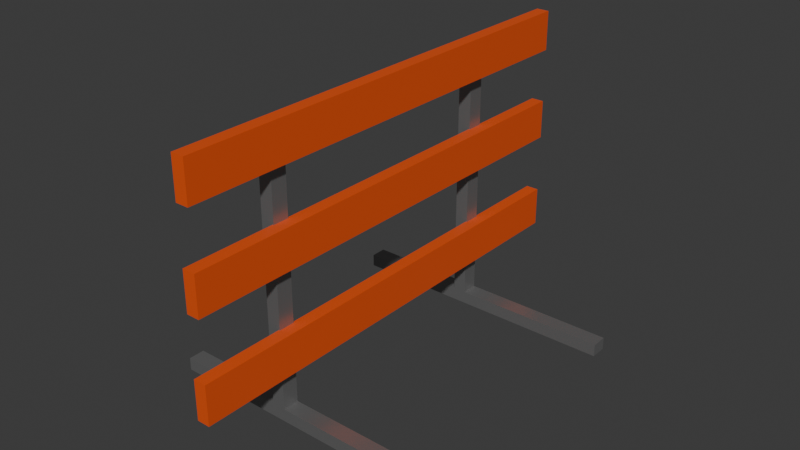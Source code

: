 # Source: Multi_BarricadeWIP.blend  (saved by Blender 4.5.87; exported with 4.5.12 LTS)
import bpy
from mathutils import Matrix  # noqa: F401  (used for matrix-valued properties, if any)

bpy.ops.wm.read_factory_settings(use_empty=True)
scene = bpy.context.scene
scene.name = 'Scene'

# ---- collections
col_collection = bpy.data.collections.new('Collection'); scene.collection.children.link(col_collection)

# ---- materials (node trees are filled in below, after node groups)
mat_material_001 = bpy.data.materials.new('Material.001')
mat_material_001.alpha_threshold = 0.0
mat_material_001.roughness = 0.5
mat_material_001.line_color = (0.0, 0.0, 0.0, 1.0)
mat_material_002 = bpy.data.materials.new('Material.002')
mat_material_002.alpha_threshold = 0.0
mat_material_002.roughness = 0.5
mat_material_002.line_color = (0.0, 0.0, 0.0, 1.0)

# ---- material node trees
mat_material_001.use_nodes = True; mat_material_001.node_tree.nodes.clear()
_N = mat_material_001.node_tree.nodes; _L = mat_material_001.node_tree.links
n0 = _N.new('ShaderNodeOutputMaterial'); n0.name = 'Material Output'; n0.location = (300, 300)
n1 = _N.new('ShaderNodeBsdfPrincipled'); n1.name = 'Principled BSDF'; n1.location = (10, 300)
n1.inputs[0].default_value = (0.3127, 0.3127, 0.3127, 1.0)
n1.inputs[1].default_value = 0.6614
n1.inputs[2].default_value = 0.3346
n1.inputs[3].default_value = 1.45
_L.new(n1.outputs[0], n0.inputs[0])
n0.is_active_output = True
mat_material_002.use_nodes = True; mat_material_002.node_tree.nodes.clear()
_N = mat_material_002.node_tree.nodes; _L = mat_material_002.node_tree.links
n0 = _N.new('ShaderNodeOutputMaterial'); n0.name = 'Material Output'; n0.location = (300, 300)
n1 = _N.new('ShaderNodeBsdfPrincipled'); n1.name = 'Principled BSDF'; n1.location = (10, 300)
n1.inputs[0].default_value = (0.8, 0.09019, 0.01584, 1.0)
n1.inputs[3].default_value = 1.45
_L.new(n1.outputs[0], n0.inputs[0])
n0.is_active_output = True

# ---- world
world_world = bpy.data.worlds.new('World'); scene.world = world_world
world_world.use_nodes = True; world_world.node_tree.nodes.clear()
_N = world_world.node_tree.nodes; _L = world_world.node_tree.links
n0 = _N.new('ShaderNodeOutputWorld'); n0.name = 'World Output'; n0.location = (300, 300)
n1 = _N.new('ShaderNodeBackground'); n1.name = 'Background'; n1.location = (10, 300)
n1.inputs[0].default_value = (0.05088, 0.05088, 0.05088, 1.0)
_L.new(n1.outputs[0], n0.inputs[0])
n0.is_active_output = True
world_world.color = (0.05088, 0.05088, 0.05088)
world_world.sun_shadow_jitter_overblur = 0.0

# ---- meshes
me_cube_005 = bpy.data.meshes.new('Cube.005')
me_cube_005.from_pydata([(-2.755, 14.93, 0.005455), (-2.755, 14.93, 2.005), (-2.755, 16.93, 0.005455), (-2.755, 16.93, 2.005), (-0.7549, 14.93, 0.005455), (-0.7549, 14.93, 2.005), (-0.7549, 16.93, 0.005455), (-0.7549, 16.93, 2.005), (-2.755, 14.93, 0.1027), (-2.755, 16.93, 0.1027), (-0.7549, 16.93, 0.1027), (-0.7549, 14.93, 0.1027), (22.22, 16.93, 0.1027), (22.22, 16.93, 0.005455), (22.22, 14.93, 0.005455), (22.22, 14.93, 0.1027), (-19.23, 16.93, 0.005455), (-19.23, 14.93, 0.005455), (-19.23, 16.93, 0.1027), (-19.23, 14.93, 0.1027), (-2.755, -16.98, 0.005455), (-2.755, -16.98, 2.005), (-2.755, -14.98, 0.005455), (-2.755, -14.98, 2.005), (-0.7549, -16.98, 0.005455), (-0.7549, -16.98, 2.005), (-0.7549, -14.98, 0.005455), (-0.7549, -14.98, 2.005), (-2.755, -16.98, 0.1027), (-2.755, -14.98, 0.1027), (-0.7549, -14.98, 0.1027), (-0.7549, -16.98, 0.1027), (22.22, -14.98, 0.1027), (22.22, -14.98, 0.005455), (22.22, -16.98, 0.005455), (22.22, -16.98, 0.1027), (-19.23, -14.98, 0.005455), (-19.23, -16.98, 0.005455), (-19.23, -14.98, 0.1027), (-19.23, -16.98, 0.1027), (0.966, 28.28, 2.214), (0.966, 28.28, 1.908), (0.966, -28.28, 2.214), (0.966, -28.28, 1.908), (-0.966, 28.28, 2.214), (-0.966, 28.28, 1.908), (-0.966, -28.28, 2.214), (-0.966, -28.28, 1.908), (0.966, 28.28, 0.7268), (0.966, 28.28, 0.4205), (0.966, -28.28, 0.7268), (0.966, -28.28, 0.4205), (-0.966, 28.28, 0.7268), (-0.966, 28.28, 0.4205), (-0.966, -28.28, 0.7268), (-0.966, -28.28, 0.4205), (0.966, 28.28, 1.491), (0.966, 28.28, 1.185), (0.966, -28.28, 1.491), (0.966, -28.28, 1.185), (-0.966, 28.28, 1.491), (-0.966, 28.28, 1.185), (-0.966, -28.28, 1.491), (-0.966, -28.28, 1.185)], [], [(8, 1, 3, 9), (9, 3, 7, 10), (10, 7, 5, 11), (11, 5, 1, 8), (2, 6, 4, 0), (7, 3, 1, 5), (4, 11, 8, 0), (4, 6, 13, 14), (2, 9, 10, 6), (9, 2, 16, 18), (13, 12, 15, 14), (6, 10, 12, 13), (10, 11, 15, 12), (11, 4, 14, 15), (17, 19, 18, 16), (0, 8, 19, 17), (8, 9, 18, 19), (2, 0, 17, 16), (28, 21, 23, 29), (29, 23, 27, 30), (30, 27, 25, 31), (31, 25, 21, 28), (22, 26, 24, 20), (27, 23, 21, 25), (24, 31, 28, 20), (24, 26, 33, 34), (22, 29, 30, 26), (29, 22, 36, 38), (33, 32, 35, 34), (26, 30, 32, 33), (30, 31, 35, 32), (31, 24, 34, 35), (37, 39, 38, 36), (20, 28, 39, 37), (28, 29, 38, 39), (22, 20, 37, 36), (40, 44, 46, 42), (43, 42, 46, 47), (47, 46, 44, 45), (45, 41, 43, 47), (41, 40, 42, 43), (45, 44, 40, 41), (48, 52, 54, 50), (51, 50, 54, 55), (55, 54, 52, 53), (53, 49, 51, 55), (49, 48, 50, 51), (53, 52, 48, 49), (56, 60, 62, 58), (59, 58, 62, 63), (63, 62, 60, 61), (61, 57, 59, 63), (57, 56, 58, 59), (61, 60, 56, 57)])
me_cube_005.polygons.foreach_set('material_index', [0, 0, 0, 0, 0, 0, 0, 0, 0, 0, 0, 0, 0, 0, 0, 0, 0, 0, 0, 0, 0, 0, 0, 0, 0, 0, 0, 0, 0, 0, 0, 0, 0, 0, 0, 0, 1, 1, 1, 1, 1, 1, 1, 1, 1, 1, 1, 1, 1, 1, 1, 1, 1, 1])
_uv = me_cube_005.uv_layers.new(name='UVMap')
_uv.uv.foreach_set('vector', [0.1166, 0.0001922, 0.2222, 0.0001922, 0.2222, 0.1112, 0.1166, 0.1112, 0.1166, 0.1112, 0.2222, 0.1112, 0.2222, 0.2222, 0.1166, 0.2222, 0.1166, 0.2222, 0.2222, 0.2222, 0.2222, 0.3331, 0.1166, 0.3331, 0.1166, 0.3331, 0.2222, 0.3331, 0.2222, 0.4441, 0.1166, 0.4441, 0.0001922, 0.2222, 0.1112, 0.2222, 0.1112, 0.3331, 0.0001922, 0.3331, 0.2222, 0.2222, 0.3331, 0.2222, 0.3331, 0.3331, 0.2222, 0.3331, 0.1112, 0.3331, 0.1166, 0.3331, 0.1166, 0.4441, 0.1112, 0.4441, 0.1112, 0.3331, 0.1112, 0.2222, 0.1112, 0.2222, 0.1112, 0.3331, 0.1112, 0.1112, 0.1166, 0.1112, 0.1166, 0.2222, 0.1112, 0.2222, 0.1166, 0.1112, 0.1112, 0.1112, 0.1112, 0.1112, 0.1166, 0.1112, 0.1112, 0.2222, 0.1166, 0.2222, 0.1166, 0.3331, 0.1112, 0.3331, 0.1112, 0.2222, 0.1166, 0.2222, 0.1166, 0.2222, 0.1112, 0.2222, 0.1166, 0.2222, 0.1166, 0.3331, 0.1166, 0.3331, 0.1166, 0.2222, 0.1166, 0.3331, 0.1112, 0.3331, 0.1112, 0.3331, 0.1166, 0.3331, 0.1112, 0.0001922, 0.1166, 0.0001922, 0.1166, 0.1112, 0.1112, 0.1112, 0.1112, 0.4441, 0.1166, 0.4441, 0.1166, 0.4441, 0.1112, 0.4441, 0.1166, 0.0001922, 0.1166, 0.1112, 0.1166, 0.1112, 0.1166, 0.0001922, 0.0001922, 0.2222, 0.0001922, 0.3331, 0.0001922, 0.3331, 0.0001922, 0.2222, 0.4499, 0.0001922, 0.5555, 0.0001922, 0.5555, 0.1112, 0.4499, 0.1112, 0.4499, 0.1112, 0.5555, 0.1112, 0.5555, 0.2222, 0.4499, 0.2222, 0.4499, 0.2222, 0.5555, 0.2222, 0.5555, 0.3331, 0.4499, 0.3331, 0.4499, 0.3331, 0.5555, 0.3331, 0.5555, 0.4441, 0.4499, 0.4441, 0.3335, 0.2222, 0.4445, 0.2222, 0.4445, 0.3331, 0.3335, 0.3331, 0.5555, 0.2222, 0.6665, 0.2222, 0.6665, 0.3331, 0.5555, 0.3331, 0.4445, 0.3331, 0.4499, 0.3331, 0.4499, 0.4441, 0.4445, 0.4441, 0.4445, 0.3331, 0.4445, 0.2222, 0.4445, 0.2222, 0.4445, 0.3331, 0.4445, 0.1112, 0.4499, 0.1112, 0.4499, 0.2222, 0.4445, 0.2222, 0.4499, 0.1112, 0.4445, 0.1112, 0.4445, 0.1112, 0.4499, 0.1112, 0.4445, 0.2222, 0.4499, 0.2222, 0.4499, 0.3331, 0.4445, 0.3331, 0.4445, 0.2222, 0.4499, 0.2222, 0.4499, 0.2222, 0.4445, 0.2222, 0.4499, 0.2222, 0.4499, 0.3331, 0.4499, 0.3331, 0.4499, 0.2222, 0.4499, 0.3331, 0.4445, 0.3331, 0.4445, 0.3331, 0.4499, 0.3331, 0.4445, 0.0001922, 0.4499, 0.0001922, 0.4499, 0.1112, 0.4445, 0.1112, 0.4445, 0.4441, 0.4499, 0.4441, 0.4499, 0.4441, 0.4445, 0.4441, 0.4499, 0.0001922, 0.4499, 0.1112, 0.4499, 0.1112, 0.4499, 0.0001922, 0.3335, 0.2222, 0.3335, 0.3331, 0.3335, 0.3331, 0.3335, 0.2222, 0.2222, 0.6665, 0.3331, 0.6665, 0.3331, 0.7775, 0.2222, 0.7775, 0.1112, 0.7775, 0.2222, 0.7775, 0.2222, 0.8884, 0.1112, 0.8884, 0.1112, 0.4445, 0.2222, 0.4445, 0.2222, 0.5555, 0.1112, 0.5555, 0.0001922, 0.6665, 0.1112, 0.6665, 0.1112, 0.7775, 0.0001922, 0.7775, 0.1112, 0.6665, 0.2222, 0.6665, 0.2222, 0.7775, 0.1112, 0.7775, 0.1112, 0.5555, 0.2222, 0.5555, 0.2222, 0.6665, 0.1112, 0.6665, 0.5555, 0.6665, 0.6665, 0.6665, 0.6665, 0.7775, 0.5555, 0.7775, 0.4445, 0.7775, 0.5555, 0.7775, 0.5555, 0.8884, 0.4445, 0.8884, 0.4445, 0.4445, 0.5555, 0.4445, 0.5555, 0.5555, 0.4445, 0.5555, 0.3335, 0.6665, 0.4445, 0.6665, 0.4445, 0.7775, 0.3335, 0.7775, 0.4445, 0.6665, 0.5555, 0.6665, 0.5555, 0.7775, 0.4445, 0.7775, 0.4445, 0.5555, 0.5555, 0.5555, 0.5555, 0.6665, 0.4445, 0.6665, 0.8888, 0.2222, 0.9998, 0.2222, 0.9998, 0.3331, 0.8888, 0.3331, 0.7778, 0.3331, 0.8888, 0.3331, 0.8888, 0.4441, 0.7778, 0.4441, 0.7778, 0.0001922, 0.8888, 0.0001922, 0.8888, 0.1112, 0.7778, 0.1112, 0.6669, 0.2222, 0.7778, 0.2222, 0.7778, 0.3331, 0.6669, 0.3331, 0.7778, 0.2222, 0.8888, 0.2222, 0.8888, 0.3331, 0.7778, 0.3331, 0.7778, 0.1112, 0.8888, 0.1112, 0.8888, 0.2222, 0.7778, 0.2222])
me_cube_005.materials.append(mat_material_001)
me_cube_005.materials.append(mat_material_002)
me_cube_005.update()

# ---- objects
ob_barricade = bpy.data.objects.new('Barricade', me_cube_005)

# ---- transforms, parenting, visibility, modifiers, constraints
ob_barricade.location = (0.0, 0.0, 0.0)
ob_barricade.scale = (0.04003, 0.04869, 0.7723)

# ---- collection membership
col_collection.objects.link(ob_barricade)

# ---- scene / render settings (as saved in the file)
scene.frame_start = 1; scene.frame_end = 250; scene.frame_set(1)
scene.render.engine = 'BLENDER_EEVEE_NEXT'
bpy.context.view_layer.update()

# ---- added for rendering (the .blend has no active camera and no usable light): camera, sun
cam_auto = bpy.data.cameras.new('AutoCamera')
cam_auto.lens = 50.0
cam_auto.sensor_width = 36.0
cam_auto.clip_end = 1000.0
ob_auto_camera = bpy.data.objects.new('AutoCamera', cam_auto)
scene.collection.objects.link(ob_auto_camera)
ob_auto_camera.location = (3.42732, -4.041, 3.551)
ob_auto_camera.rotation_euler = (1.09748, -7.21219e-08, 0.694738)
scene.camera = ob_auto_camera
light_auto_sun = bpy.data.lights.new('AutoSun', 'SUN')
light_auto_sun.energy = 3.0
light_auto_sun.angle = 0.0523599
ob_auto_sun = bpy.data.objects.new('AutoSun', light_auto_sun)
scene.collection.objects.link(ob_auto_sun)
ob_auto_sun.rotation_euler = (0.872665, 0.174533, 0.523599)
bpy.context.view_layer.update()
